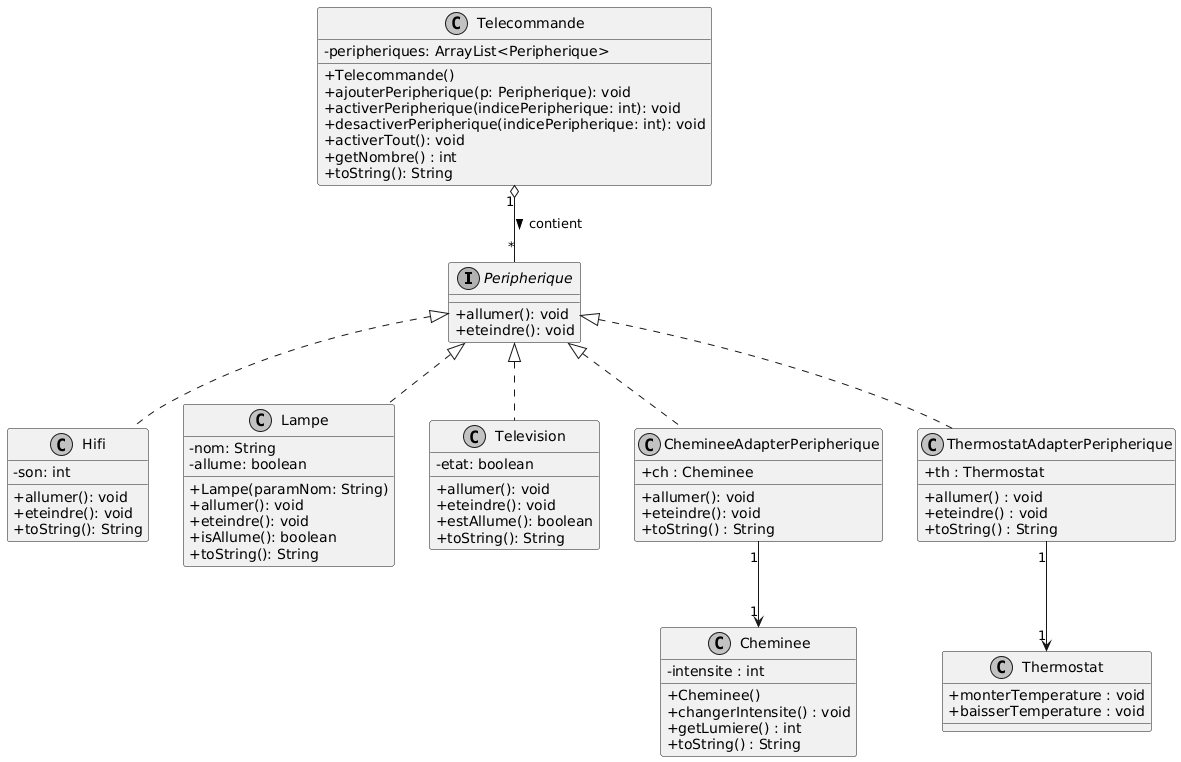

The diagram above was rendered by PlantUML. Its source (embedded in the PNG):
@startuml
skinparam classAttributeIconSize 0
skinparam monochrome true
skinparam shadowing false

interface Peripherique {
    + allumer(): void
    + eteindre(): void
}

class Hifi {
    - son: int
    + allumer(): void
    + eteindre(): void
    + toString(): String
}

class Lampe {
    - nom: String
    - allume: boolean
    + Lampe(paramNom: String)
    + allumer(): void
    + eteindre(): void
    + isAllume(): boolean
    + toString(): String
}

class Television {
    - etat: boolean
    + allumer(): void
    + eteindre(): void
    + estAllume(): boolean
    + toString(): String
}

class Telecommande {
    - peripheriques: ArrayList<Peripherique>
    + Telecommande()
    + ajouterPeripherique(p: Peripherique): void
    + activerPeripherique(indicePeripherique: int): void
    + desactiverPeripherique(indicePeripherique: int): void
    + activerTout(): void
    + getNombre() : int
    + toString(): String
}

class Cheminee{
    - intensite : int
    + Cheminee()
    + changerIntensite() : void
    + getLumiere() : int
    + toString() : String
}

class ChemineeAdapterPeripherique{
    + ch : Cheminee
    + allumer(): void
    + eteindre(): void
    + toString() : String
}

class ThermostatAdapterPeripherique{
    + th : Thermostat
    + allumer() : void
    + eteindre() : void
    + toString() : String 
}

class Thermostat{
    + monterTemperature : void
    + baisserTemperature : void
}

' Relations d'implémentation
Peripherique <|.. Hifi
Peripherique <|.. Lampe
Peripherique <|.. Television
Peripherique <|.. ChemineeAdapterPeripherique
Peripherique <|.. ThermostatAdapterPeripherique

' Relation de composition/agrégation
Telecommande "1" o-- "*" Peripherique : contient >
ChemineeAdapterPeripherique "1" --> "1" Cheminee
ThermostatAdapterPeripherique "1" --> "1" Thermostat
@enduml